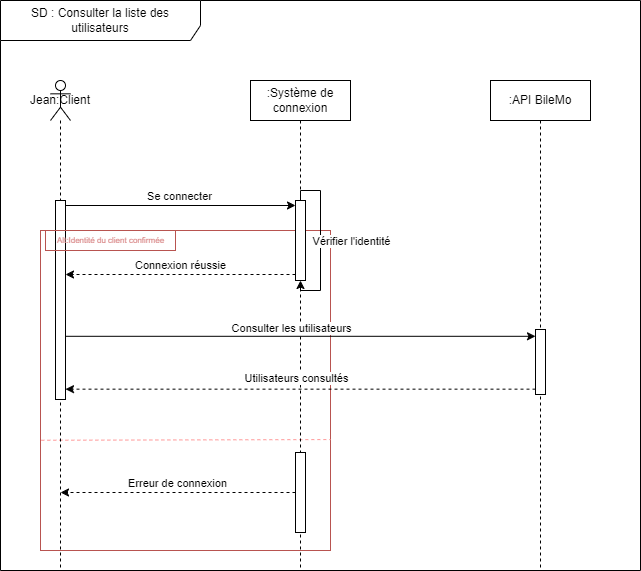

The diagram above was exported from draw.io. Its source (the exported page's mxGraphModel, read from the mxfile embedded in the PNG):
<mxGraphModel dx="2074" dy="1098" grid="1" gridSize="10" guides="1" tooltips="1" connect="1" arrows="1" fold="1" page="1" pageScale="1" pageWidth="850" pageHeight="1100" math="0" shadow="0">
  <root>
    <mxCell id="0" />
    <mxCell id="1" parent="0" />
    <mxCell id="XH4QbvNFhtn40Xqlw8ON-10" value="" style="rounded=0;whiteSpace=wrap;html=1;fillColor=none;strokeColor=#b85450;" parent="1" vertex="1">
      <mxGeometry x="120" y="310" width="290" height="320" as="geometry" />
    </mxCell>
    <mxCell id="XH4QbvNFhtn40Xqlw8ON-14" value="" style="endArrow=none;endSize=12;dashed=1;html=1;rounded=0;exitX=0.004;exitY=0.861;exitDx=0;exitDy=0;exitPerimeter=0;strokeColor=#FF9999;endFill=0;entryX=1;entryY=0.821;entryDx=0;entryDy=0;entryPerimeter=0;" parent="1" edge="1">
      <mxGeometry width="160" relative="1" as="geometry">
        <mxPoint x="120.83999999999992" y="519.7549999999999" as="sourcePoint" />
        <mxPoint x="410" y="519.0749999999998" as="targetPoint" />
      </mxGeometry>
    </mxCell>
    <mxCell id="3ifhk_15LhZ3aUZiaHkP-1" value="SD : Consulter la liste des utilisateurs" style="shape=umlFrame;whiteSpace=wrap;html=1;pointerEvents=0;width=200;height=40;" parent="1" vertex="1">
      <mxGeometry x="80" y="80" width="640" height="570" as="geometry" />
    </mxCell>
    <mxCell id="3ifhk_15LhZ3aUZiaHkP-2" value="Jean:Client" style="shape=umlLifeline;perimeter=lifelinePerimeter;whiteSpace=wrap;html=1;container=1;dropTarget=0;collapsible=0;recursiveResize=0;outlineConnect=0;portConstraint=eastwest;newEdgeStyle={&quot;curved&quot;:0,&quot;rounded&quot;:0};participant=umlActor;size=40;" parent="1" vertex="1">
      <mxGeometry x="130" y="160" width="20" height="490" as="geometry" />
    </mxCell>
    <mxCell id="3ifhk_15LhZ3aUZiaHkP-23" value="" style="html=1;points=[[0,0,0,0,5],[0,1,0,0,-5],[1,0,0,0,5],[1,1,0,0,-5]];perimeter=orthogonalPerimeter;outlineConnect=0;targetShapes=umlLifeline;portConstraint=eastwest;newEdgeStyle={&quot;curved&quot;:0,&quot;rounded&quot;:0};" parent="3ifhk_15LhZ3aUZiaHkP-2" vertex="1">
      <mxGeometry x="5" y="120" width="10" height="199" as="geometry" />
    </mxCell>
    <mxCell id="3ifhk_15LhZ3aUZiaHkP-3" value=":Système de connexion" style="shape=umlLifeline;perimeter=lifelinePerimeter;whiteSpace=wrap;html=1;container=1;dropTarget=0;collapsible=0;recursiveResize=0;outlineConnect=0;portConstraint=eastwest;newEdgeStyle={&quot;curved&quot;:0,&quot;rounded&quot;:0};" parent="1" vertex="1">
      <mxGeometry x="330" y="160" width="100" height="490" as="geometry" />
    </mxCell>
    <mxCell id="3ifhk_15LhZ3aUZiaHkP-10" value="" style="html=1;points=[[0,0,0,0,5],[0,1,0,0,-5],[1,0,0,0,5],[1,1,0,0,-5]];perimeter=orthogonalPerimeter;outlineConnect=0;targetShapes=umlLifeline;portConstraint=eastwest;newEdgeStyle={&quot;curved&quot;:0,&quot;rounded&quot;:0};" parent="3ifhk_15LhZ3aUZiaHkP-3" vertex="1">
      <mxGeometry x="45" y="120" width="10" height="80" as="geometry" />
    </mxCell>
    <mxCell id="XH4QbvNFhtn40Xqlw8ON-1" style="edgeStyle=orthogonalEdgeStyle;rounded=0;orthogonalLoop=1;jettySize=auto;html=1;curved=0;" parent="3ifhk_15LhZ3aUZiaHkP-3" target="3ifhk_15LhZ3aUZiaHkP-10" edge="1">
      <mxGeometry relative="1" as="geometry">
        <mxPoint x="50" y="120" as="sourcePoint" />
        <mxPoint x="55" y="208" as="targetPoint" />
        <Array as="points">
          <mxPoint x="50" y="110" />
          <mxPoint x="70" y="110" />
          <mxPoint x="70" y="210" />
          <mxPoint x="50" y="210" />
        </Array>
      </mxGeometry>
    </mxCell>
    <mxCell id="XH4QbvNFhtn40Xqlw8ON-2" value="Vérifier l'identité" style="edgeLabel;html=1;align=center;verticalAlign=middle;resizable=0;points=[];" parent="XH4QbvNFhtn40Xqlw8ON-1" vertex="1" connectable="0">
      <mxGeometry x="-0.0375" relative="1" as="geometry">
        <mxPoint x="30" y="3" as="offset" />
      </mxGeometry>
    </mxCell>
    <mxCell id="XH4QbvNFhtn40Xqlw8ON-19" value="" style="html=1;points=[[0,0,0,0,5],[0,1,0,0,-5],[1,0,0,0,5],[1,1,0,0,-5]];perimeter=orthogonalPerimeter;outlineConnect=0;targetShapes=umlLifeline;portConstraint=eastwest;newEdgeStyle={&quot;curved&quot;:0,&quot;rounded&quot;:0};" parent="3ifhk_15LhZ3aUZiaHkP-3" vertex="1">
      <mxGeometry x="45" y="372" width="10" height="80" as="geometry" />
    </mxCell>
    <mxCell id="3ifhk_15LhZ3aUZiaHkP-4" value=":API BileMo" style="shape=umlLifeline;perimeter=lifelinePerimeter;whiteSpace=wrap;html=1;container=1;dropTarget=0;collapsible=0;recursiveResize=0;outlineConnect=0;portConstraint=eastwest;newEdgeStyle={&quot;curved&quot;:0,&quot;rounded&quot;:0};" parent="1" vertex="1">
      <mxGeometry x="570" y="160" width="100" height="490" as="geometry" />
    </mxCell>
    <mxCell id="3ifhk_15LhZ3aUZiaHkP-6" value="" style="html=1;points=[[0,0,0,0,5],[0,1,0,0,-5],[1,0,0,0,5],[1,1,0,0,-5]];perimeter=orthogonalPerimeter;outlineConnect=0;targetShapes=umlLifeline;portConstraint=eastwest;newEdgeStyle={&quot;curved&quot;:0,&quot;rounded&quot;:0};" parent="3ifhk_15LhZ3aUZiaHkP-4" vertex="1">
      <mxGeometry x="45" y="249" width="10" height="65" as="geometry" />
    </mxCell>
    <mxCell id="3ifhk_15LhZ3aUZiaHkP-7" style="rounded=0;orthogonalLoop=1;jettySize=auto;html=1;entryX=0;entryY=0;entryDx=0;entryDy=5;entryPerimeter=0;exitX=1;exitY=0;exitDx=0;exitDy=5;exitPerimeter=0;" parent="1" source="3ifhk_15LhZ3aUZiaHkP-23" target="3ifhk_15LhZ3aUZiaHkP-10" edge="1">
      <mxGeometry relative="1" as="geometry">
        <mxPoint x="150" y="270" as="sourcePoint" />
        <mxPoint x="295" y="270" as="targetPoint" />
      </mxGeometry>
    </mxCell>
    <mxCell id="3ifhk_15LhZ3aUZiaHkP-9" value="Se connecter" style="edgeLabel;html=1;align=center;verticalAlign=middle;resizable=0;points=[];" parent="3ifhk_15LhZ3aUZiaHkP-7" vertex="1" connectable="0">
      <mxGeometry x="-0.0169" y="-1" relative="1" as="geometry">
        <mxPoint y="-11" as="offset" />
      </mxGeometry>
    </mxCell>
    <mxCell id="3ifhk_15LhZ3aUZiaHkP-12" style="rounded=0;orthogonalLoop=1;jettySize=auto;html=1;exitX=0;exitY=1;exitDx=0;exitDy=-5;exitPerimeter=0;dashed=1;" parent="1" edge="1">
      <mxGeometry relative="1" as="geometry">
        <mxPoint x="375" y="354" as="sourcePoint" />
        <mxPoint x="145" y="354" as="targetPoint" />
      </mxGeometry>
    </mxCell>
    <mxCell id="3ifhk_15LhZ3aUZiaHkP-14" value="Connexion réussie" style="edgeLabel;html=1;align=center;verticalAlign=middle;resizable=0;points=[];" parent="3ifhk_15LhZ3aUZiaHkP-12" vertex="1" connectable="0">
      <mxGeometry x="0.1054" y="3" relative="1" as="geometry">
        <mxPoint x="11" y="-13" as="offset" />
      </mxGeometry>
    </mxCell>
    <mxCell id="3ifhk_15LhZ3aUZiaHkP-21" style="rounded=0;orthogonalLoop=1;jettySize=auto;html=1;" parent="1" edge="1">
      <mxGeometry relative="1" as="geometry">
        <mxPoint x="145" y="415.8" as="sourcePoint" />
        <mxPoint x="615" y="415.8" as="targetPoint" />
      </mxGeometry>
    </mxCell>
    <mxCell id="3ifhk_15LhZ3aUZiaHkP-22" value="Consulter les utilisateurs" style="edgeLabel;html=1;align=center;verticalAlign=middle;resizable=0;points=[];" parent="3ifhk_15LhZ3aUZiaHkP-21" vertex="1" connectable="0">
      <mxGeometry x="-0.1738" y="-2" relative="1" as="geometry">
        <mxPoint x="31" y="-10" as="offset" />
      </mxGeometry>
    </mxCell>
    <mxCell id="XH4QbvNFhtn40Xqlw8ON-22" style="rounded=0;orthogonalLoop=1;jettySize=auto;html=1;dashed=1;" parent="1" source="XH4QbvNFhtn40Xqlw8ON-19" edge="1">
      <mxGeometry relative="1" as="geometry">
        <mxPoint x="290" y="572" as="sourcePoint" />
        <mxPoint x="140" y="572" as="targetPoint" />
      </mxGeometry>
    </mxCell>
    <mxCell id="XH4QbvNFhtn40Xqlw8ON-23" value="Erreur de connexion" style="edgeLabel;html=1;align=center;verticalAlign=middle;resizable=0;points=[];" parent="XH4QbvNFhtn40Xqlw8ON-22" vertex="1" connectable="0">
      <mxGeometry x="0.1054" y="3" relative="1" as="geometry">
        <mxPoint x="11" y="-13" as="offset" />
      </mxGeometry>
    </mxCell>
    <mxCell id="2gW9bqpExKbYKmnwV7pb-1" style="rounded=0;orthogonalLoop=1;jettySize=auto;html=1;dashed=1;" parent="1" edge="1">
      <mxGeometry relative="1" as="geometry">
        <mxPoint x="615" y="468.65999999999997" as="sourcePoint" />
        <mxPoint x="145" y="468.65999999999985" as="targetPoint" />
      </mxGeometry>
    </mxCell>
    <mxCell id="2gW9bqpExKbYKmnwV7pb-2" value="Utilisateurs consultés" style="edgeLabel;html=1;align=center;verticalAlign=middle;resizable=0;points=[];" parent="2gW9bqpExKbYKmnwV7pb-1" vertex="1" connectable="0">
      <mxGeometry x="0.485" y="-1" relative="1" as="geometry">
        <mxPoint x="109" y="-10" as="offset" />
      </mxGeometry>
    </mxCell>
    <mxCell id="XH4QbvNFhtn40Xqlw8ON-11" value="Alt:Identité du client confirmée" style="text;html=1;align=center;verticalAlign=middle;resizable=0;points=[];autosize=1;strokeColor=#b85450;fillColor=none;fontColor=#d98787;fontSize=8;" parent="1" vertex="1">
      <mxGeometry x="125" y="310" width="130" height="20" as="geometry" />
    </mxCell>
  </root>
</mxGraphModel>